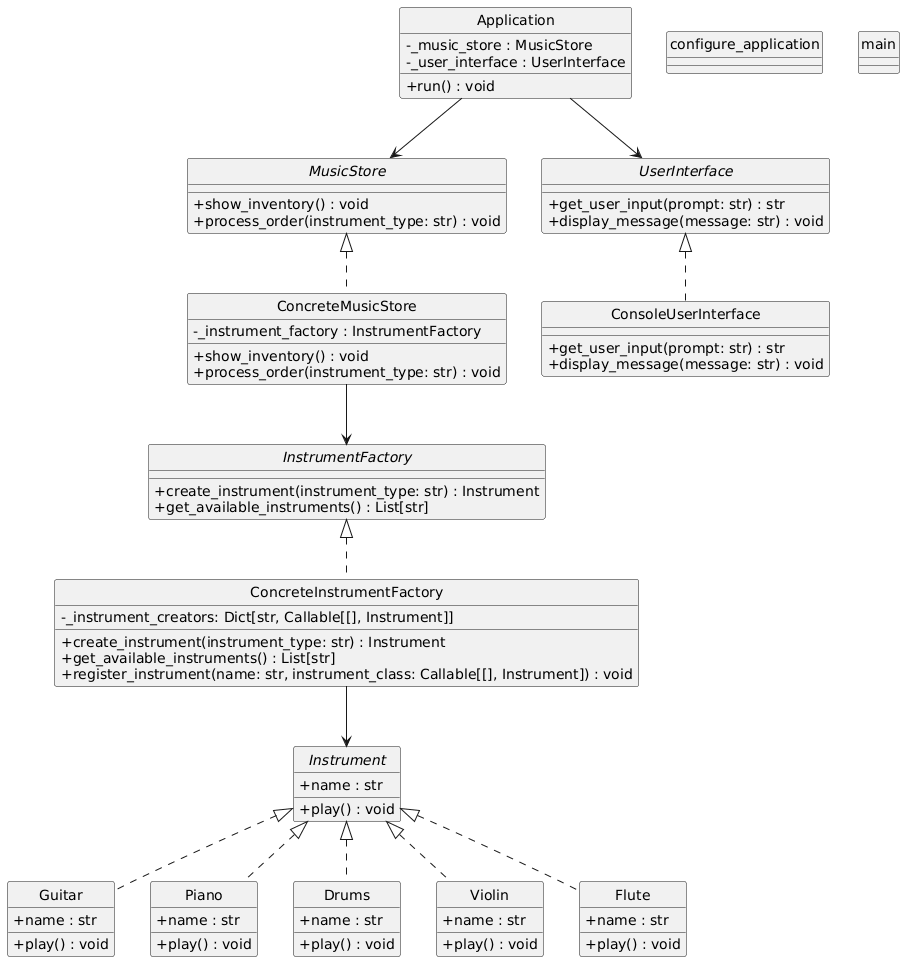

The diagram above was rendered by PlantUML. Its source (embedded in the PNG):
@startuml
skinparam style strictuml
skinparam classAttributeIconSize 0

' Interfaces
interface Instrument {
    +name : str
    +play() : void
}

interface InstrumentFactory {
    +create_instrument(instrument_type: str) : Instrument
    +get_available_instruments() : List[str]
}

interface MusicStore {
    +show_inventory() : void
    +process_order(instrument_type: str) : void
}

interface UserInterface {
    +get_user_input(prompt: str) : str
    +display_message(message: str) : void
}

' Implementaciones de Instrument
class Guitar {
    +name : str
    +play() : void
}
class Piano {
    +name : str
    +play() : void
}
class Drums {
    +name : str
    +play() : void
}
class Violin {
    +name : str
    +play() : void
}
class Flute {
    +name : str
    +play() : void
}

Instrument <|.. Guitar
Instrument <|.. Piano
Instrument <|.. Drums
Instrument <|.. Violin
Instrument <|.. Flute

' Fábricas
class ConcreteInstrumentFactory {
    -_instrument_creators: Dict[str, Callable[[], Instrument]]
    +create_instrument(instrument_type: str) : Instrument
    +get_available_instruments() : List[str]
    +register_instrument(name: str, instrument_class: Callable[[], Instrument]) : void
}
InstrumentFactory <|.. ConcreteInstrumentFactory

' Tienda
class ConcreteMusicStore {
    -_instrument_factory : InstrumentFactory
    +show_inventory() : void
    +process_order(instrument_type: str) : void
}
MusicStore <|.. ConcreteMusicStore

' UI
class ConsoleUserInterface {
    +get_user_input(prompt: str) : str
    +display_message(message: str) : void
}
UserInterface <|.. ConsoleUserInterface

' Aplicación
class Application {
    -_music_store : MusicStore
    -_user_interface : UserInterface
    +run() : void
}

' Relaciones
Application --> MusicStore
Application --> UserInterface

ConcreteMusicStore --> InstrumentFactory
ConcreteInstrumentFactory --> Instrument

' Métodos de configuración
class configure_application {
}

class main {
}
@enduml